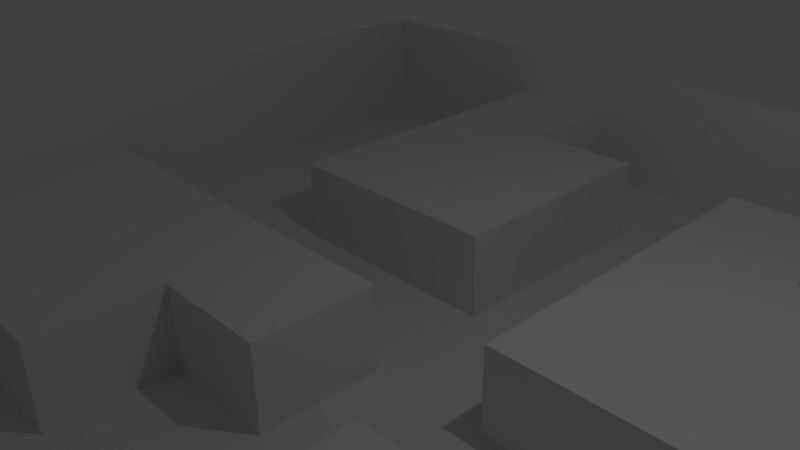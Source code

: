 # Source: Level_One_Model.blend  (saved by Blender 2.68.0; exported with 4.5.12 LTS)
import bpy
from mathutils import Matrix  # noqa: F401  (used for matrix-valued properties, if any)

bpy.ops.wm.read_factory_settings(use_empty=True)
scene = bpy.context.scene
scene.name = 'Scene'

# ---- collections
col_collection_1 = bpy.data.collections.new('Collection 1'); scene.collection.children.link(col_collection_1)

# ---- materials (node trees are filled in below, after node groups)
mat_material = bpy.data.materials.new('Material')
mat_material.alpha_threshold = 0.0
mat_material.use_transparent_shadow = False
mat_material.roughness = 0.5
mat_material.line_color = (0.0, 0.0, 0.0, 1.0)

# ---- material node trees

# ---- world
world_world = bpy.data.worlds.new('World'); scene.world = world_world
world_world.color = (0.05088, 0.05088, 0.05088)
world_world.use_sun_shadow = False
world_world.sun_shadow_jitter_overblur = 0.0
world_world.cycles.sampling_method = 'MANUAL'
world_world.cycles.sample_map_resolution = 256

# ---- cameras
cam_camera = bpy.data.cameras.new('Camera')
cam_camera.clip_end = 100.0
cam_camera.lens = 35.0
cam_camera.sensor_width = 32.0
cam_camera.sensor_height = 18.0
cam_camera.ortho_scale = 7.314
cam_camera.dof.focus_distance = 0.0
cam_camera.dof.aperture_fstop = 128.0

# ---- lights
light_lamp = bpy.data.lights.new('Lamp', 'POINT')
light_lamp.transmission_factor = 0.0
light_lamp.cutoff_distance = 30.0
light_lamp.energy = 100.0
light_lamp.shadow_buffer_clip_start = 1.001
light_lamp.shadow_soft_size = 0.1
light_lamp.shadow_maximum_resolution = 0.006
light_lamp.use_absolute_resolution = True
light_lamp.cycles.use_multiple_importance_sampling = False

# ---- meshes
me_cube = bpy.data.meshes.new('Cube')
me_cube.from_pydata([(1.0, 1.0, -1.0), (1.0, -1.0, -1.0), (-1.0, -1.0, -1.0), (-1.0, 1.0, -1.0), (1.0, 1.0, 1.0), (1.0, -1.0, 1.0), (-1.0, -1.0, 1.0), (-1.0, 1.0, 1.0), (1.0, -5.96e-08, -1.0), (1.788e-07, 1.0, -1.0), (0.0, -1.0, -1.0), (-1.0, 2.98e-07, -1.0), (5.96e-08, 1.192e-07, -1.0), (1.0, -0.5, -1.0), (-0.5, 1.0, -1.0), (-0.5, -1.0, -1.0), (-1.0, 0.5, -1.0), (1.0, 0.5, -1.0), (0.5, 1.0, -1.0), (0.5, -1.0, -1.0), (-1.0, -0.5, -1.0), (-0.5, 2.086e-07, -1.0), (0.5, 2.98e-08, -1.0), (1.192e-07, 0.5, -1.0), (-0.5, -0.5, -1.0), (-0.5, 0.5, -1.0), (0.5, 0.5, -1.0), (0.5, -0.5, -1.0), (1.0, -0.75, -1.0), (-0.75, 1.0, -1.0), (-0.75, -1.0, -1.0), (-1.0, 0.75, -1.0), (1.0, 0.75, -1.0), (0.75, 1.0, -1.0), (0.75, -1.0, -1.0), (-1.0, -0.75, -1.0), (-0.75, 2.533e-07, -1.0), (0.75, -1.49e-08, -1.0), (1.49e-07, 0.75, -1.0), (4.47e-08, -0.25, -1.0), (1.0, -0.25, -1.0), (-0.25, 1.0, -1.0), (-0.25, -1.0, -1.0), (-1.0, 0.25, -1.0), (1.0, 0.25, -1.0), (0.25, 1.0, -1.0), (0.25, -1.0, -1.0), (-1.0, -0.25, -1.0), (-0.25, 1.639e-07, -1.0), (0.25, 7.451e-08, -1.0), (8.941e-08, 0.25, -1.0), (1.49e-08, -0.75, -1.0), (-0.75, -0.5, -1.0), (-0.25, -0.5, -1.0), (-0.5, -0.25, -1.0), (-0.5, -0.75, -1.0), (-0.25, 0.5, -1.0), (-0.5, 0.75, -1.0), (-0.5, 0.25, -1.0), (0.25, 0.5, -1.0), (0.75, 0.5, -1.0), (0.5, 0.75, -1.0), (0.5, 0.25, -1.0), (0.25, -0.5, -1.0), (0.5, -0.25, -1.0), (0.5, -0.75, -1.0), (0.25, 0.25, -1.0), (0.25, -0.75, -1.0), (-0.75, -0.25, -1.0), (-0.25, -0.25, -1.0), (-0.25, -0.75, -1.0), (-0.25, 0.75, -1.0), (-0.25, 0.25, -1.0), (0.25, 0.75, -1.0), (0.75, 0.25, -1.0), (0.25, -0.25, -1.0), (0.75, -0.75, -1.0), (1.0, 1.0, -4.033), (-1.0, -1.0, -4.033), (-1.0, 1.0, -4.033), (1.0, -5.96e-08, -4.033), (1.788e-07, 1.0, -4.033), (-1.0, 2.98e-07, -4.033), (5.96e-08, 1.192e-07, -4.033), (1.0, -0.5, -4.033), (-0.5, 1.0, -4.033), (-0.5, -1.0, -4.033), (-1.0, 0.5, -4.033), (1.0, 0.5, -4.033), (0.5, 1.0, -4.033), (-1.0, -0.5, -4.033), (-0.5, 2.086e-07, -4.033), (0.5, 2.98e-08, -4.033), (1.192e-07, 0.5, -4.033), (2.98e-08, -0.5, -4.033), (-0.5, -0.5, -4.033), (-0.5, 0.5, -4.033), (0.5, 0.5, -4.033), (0.5, -0.5, -4.033), (1.0, -0.75, -4.033), (-0.75, 1.0, -4.033), (-0.75, -1.0, -4.033), (-1.0, 0.75, -4.033), (1.0, 0.75, -4.033), (0.75, 1.0, -4.033), (-1.0, -0.75, -4.033), (-0.75, 2.533e-07, -4.033), (0.75, -1.49e-08, -4.033), (1.49e-07, 0.75, -4.033), (4.47e-08, -0.25, -4.033), (1.0, -0.25, -4.033), (-0.25, 1.0, -4.033), (-1.0, 0.25, -4.033), (0.25, 1.0, -4.033), (-0.25, 1.639e-07, -4.033), (0.25, 7.451e-08, -4.033), (8.941e-08, 0.25, -4.033), (1.49e-08, -0.75, -4.033), (-0.75, -0.5, -4.033), (-0.25, -0.5, -4.033), (-0.5, -0.75, -4.033), (-0.75, 0.5, -4.033), (-0.5, 0.75, -4.033), (-0.5, 0.25, -4.033), (0.25, 0.5, -4.033), (0.75, 0.5, -4.033), (0.5, 0.75, -4.033), (0.25, -0.5, -4.033), (0.75, -0.5, -4.033), (0.5, -0.25, -4.033), (0.5, -0.75, -4.033), (-0.75, -0.75, -4.033), (-0.75, 0.25, -4.033), (0.25, 0.25, -4.033), (0.25, -0.75, -4.033), (-0.25, -0.25, -4.033), (-0.25, -0.75, -4.033), (-0.75, 0.75, -4.033), (-0.25, 0.75, -4.033), (-0.25, 0.25, -4.033), (0.25, 0.75, -4.033), (0.75, 0.75, -4.033), (0.25, -0.25, -4.033), (0.75, -0.25, -4.033), (0.75, -0.75, -4.033)], [], [(57, 25, 96, 122), (3, 29, 100, 79), (0, 4, 5, 1, 28, 13, 40, 8, 44, 17, 32), (1, 5, 6, 2, 30, 15, 42, 10, 46, 19, 34), (2, 6, 7, 3, 31, 16, 43, 11, 47, 20, 35), (4, 0, 33, 18, 45, 9, 41, 14, 29, 3, 7), (39, 12, 83, 109), (67, 46, 10, 51), (68, 52, 20, 47), (69, 53, 24, 54), (70, 42, 15, 55), (35, 20, 90, 105), (71, 56, 25, 57), (24, 53, 119, 95), (69, 39, 109, 135), (20, 52, 118, 90), (74, 37, 22, 62), (15, 30, 101, 86), (48, 21, 91, 114), (76, 34, 19, 65), (27, 64, 129, 98), (71, 41, 111, 138), (43, 16, 87, 112), (60, 26, 97, 125), (66, 49, 115, 133), (23, 38, 108, 93), (70, 55, 120, 136), (26, 62, 66, 59), (62, 22, 49, 66), (37, 8, 80, 107), (27, 65, 67, 63), (65, 19, 46, 67), (36, 68, 47, 11), (21, 54, 68, 36), (54, 24, 52, 68), (48, 69, 54, 21), (12, 39, 69, 48), (76, 65, 130, 144), (18, 33, 104, 89), (72, 50, 116, 139), (51, 10, 42, 70), (0, 32, 103, 77), (75, 63, 127, 142), (13, 28, 99, 84), (41, 71, 57, 14), (63, 67, 134, 127), (38, 23, 56, 71), (56, 72, 58, 25), (23, 50, 72, 56), (9, 45, 113, 81), (8, 40, 110, 80), (14, 57, 122, 85), (61, 26, 59, 73), (21, 36, 106, 91), (2, 35, 105, 78), (16, 31, 102, 87), (60, 74, 62, 26), (17, 44, 74, 60), (44, 8, 37, 74), (49, 22, 92, 115), (64, 75, 142, 129), (64, 27, 63, 75), (12, 48, 114, 83), (26, 61, 126, 97), (67, 51, 117, 134), (31, 3, 79, 102), (11, 43, 112, 82), (28, 1, 34, 76), (131, 101, 78, 105), (132, 106, 82, 112), (133, 115, 83, 116), (137, 121, 87, 102), (139, 114, 91, 123), (140, 124, 93, 108), (141, 125, 97, 126), (142, 127, 94, 109), (143, 128, 98, 129), (118, 131, 105, 90), (95, 120, 131, 118), (120, 86, 101, 131), (121, 132, 112, 87), (96, 123, 132, 121), (123, 91, 106, 132), (124, 133, 116, 93), (127, 134, 117, 94), (109, 94, 119, 135), (119, 136, 120, 95), (94, 117, 136, 119), (100, 137, 102, 79), (85, 122, 137, 100), (122, 96, 121, 137), (81, 108, 138, 111), (116, 83, 114, 139), (113, 140, 108, 81), (89, 126, 140, 113), (104, 141, 126, 89), (77, 103, 141, 104), (103, 88, 125, 141), (115, 142, 109, 83), (92, 129, 142, 115), (107, 143, 129, 92), (80, 110, 143, 107), (110, 84, 128, 143), (128, 144, 130, 98), (84, 99, 144, 128), (40, 13, 84, 110), (45, 18, 89, 113), (65, 27, 98, 130), (58, 72, 139, 123), (50, 23, 93, 116), (32, 17, 88, 103), (36, 11, 82, 106), (61, 73, 140, 126), (53, 69, 135, 119), (55, 15, 86, 120), (22, 37, 107, 92), (25, 58, 123, 96), (41, 9, 81, 111), (30, 2, 78, 101), (59, 66, 133, 124), (38, 71, 138, 108), (29, 14, 85, 100), (33, 0, 77, 104), (52, 24, 95, 118), (28, 76, 144, 99), (73, 59, 124, 140), (51, 70, 136, 117), (17, 60, 125, 88)])
me_cube.materials.append(mat_material)
me_cube.use_remesh_preserve_volume = False
me_cube.use_remesh_preserve_attributes = False
me_cube.use_mirror_vertex_groups = False
me_cube.update()

# ---- objects
ob_cube = bpy.data.objects.new('Cube', me_cube)
ob_lamp = bpy.data.objects.new('Lamp', light_lamp)
ob_camera = bpy.data.objects.new('Camera', cam_camera)

# ---- transforms, parenting, visibility, modifiers, constraints
ob_cube.location = (0.0, 0.0, 0.0)
ob_cube.scale = (7.693, 7.816, 0.4528)
ob_cube.lock_rotations_4d = False
ob_cube.empty_display_type = 'ARROWS'
ob_cube.lineart.crease_threshold = 0.0
ob_lamp.location = (4.076, 1.005, 5.904)
ob_lamp.rotation_euler = (0.6503, 0.05522, 1.866)
ob_lamp.lock_rotations_4d = False
ob_lamp.empty_display_type = 'ARROWS'
ob_lamp.color = (0.0, 0.0, 0.0, 0.0)
ob_lamp.lineart.crease_threshold = 0.0
ob_camera.location = (7.481, -6.508, 5.344)
ob_camera.rotation_euler = (1.109, 0.01082, 0.8149)
ob_camera.lock_rotations_4d = False
ob_camera.empty_display_type = 'ARROWS'
ob_camera.color = (0.0, 0.0, 0.0, 0.0)
ob_camera.display_type = 'WIRE'
ob_camera.lineart.crease_threshold = 0.0

# ---- collection membership
col_collection_1.objects.link(ob_cube)
col_collection_1.objects.link(ob_lamp)
col_collection_1.objects.link(ob_camera)

# ---- scene / render settings (as saved in the file)
scene.camera = ob_camera
scene.frame_start = 1; scene.frame_end = 250; scene.frame_set(1)
scene.render.engine = 'BLENDER_EEVEE_NEXT'
scene.render.image_settings.color_mode = 'RGB'
scene.render.image_settings.compression = 90
scene.render.resolution_percentage = 50
scene.render.dither_intensity = 0.0
scene.cycles.use_denoising = False
scene.cycles.samples = 10
scene.cycles.sampling_pattern = 'TABULATED_SOBOL'
scene.cycles.light_sampling_threshold = 0.0
scene.cycles.use_adaptive_sampling = False
scene.cycles.use_light_tree = False
scene.cycles.blur_glossy = 0.0
scene.cycles.volume_bounces = 1
scene.cycles.pixel_filter_type = 'GAUSSIAN'
scene.cycles.sample_clamp_indirect = 0.0
scene.view_settings.view_transform = 'Standard'
bpy.context.view_layer.update()

